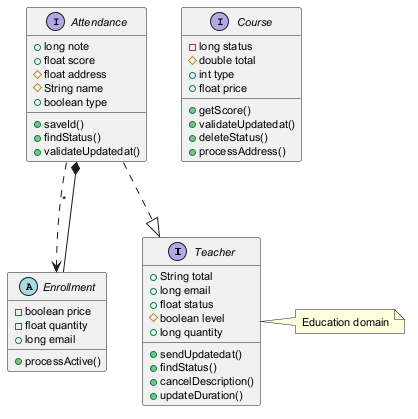

The diagram above was rendered by PlantUML. Its source (embedded in the PNG):
@startuml
skinparam defaultFontSize 11
interface Teacher {
  +String total
  +long email
  +float status
  #boolean level
  +long quantity
  +sendUpdatedat()
  +findStatus()
  +cancelDescription()
  +updateDuration()
}
abstract class Enrollment {
  -boolean price
  -float quantity
  +long email
  +processActive()
}
interface Attendance {
  +long note
  +float score
  #float address
  #String name
  +boolean type
  +saveId()
  +findStatus()
  +validateUpdatedat()
}
interface Course {
  -long status
  #double total
  +int type
  +float price
  +getScore()
  +validateUpdatedat()
  +deleteStatus()
  +processAddress()
}
Attendance ..|> Teacher
Enrollment --* Attendance
Attendance ..> Enrollment : "*"
note right of Teacher : Education domain
@enduml